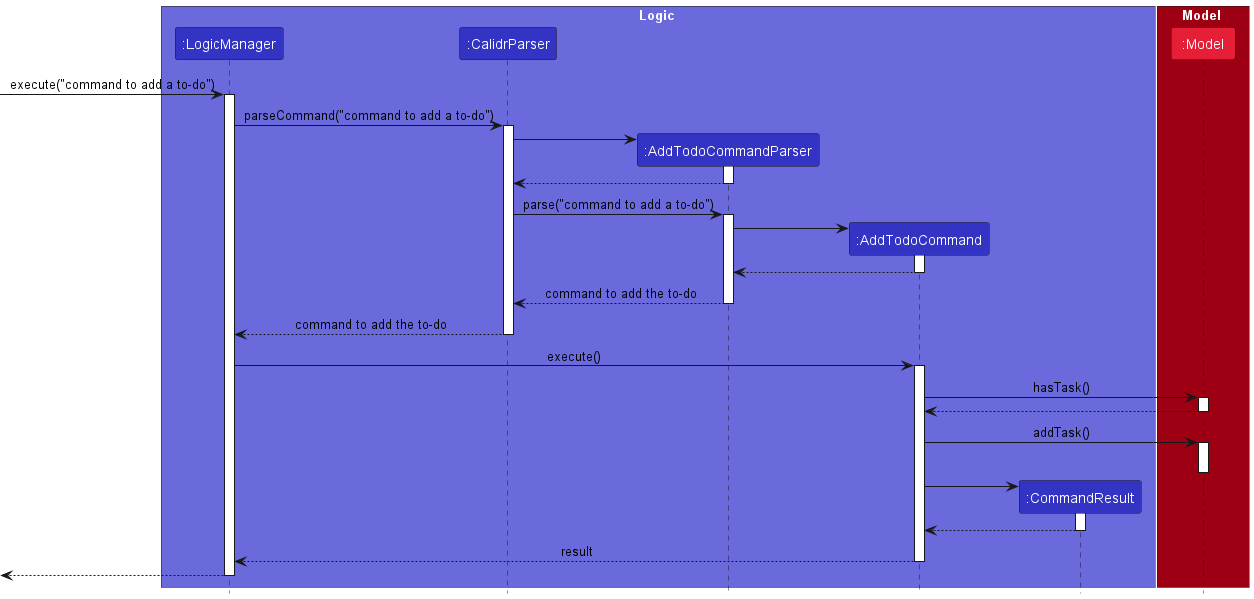

The diagram above was rendered by PlantUML. Its source (embedded in the PNG):
@startuml
'https://plantuml.com/sequence-diagram
!include style.puml

box Logic LOGIC_COLOR_T2
participant ":LogicManager" as LogicManager LOGIC_COLOR
participant ":CalidrParser" as CalidrParser LOGIC_COLOR
participant ":AddTodoCommandParser" as AddTodoCommandParser LOGIC_COLOR
participant ":AddTodoCommand" as AddTodoCommand LOGIC_COLOR
participant ":CommandResult" as CommandResult LOGIC_COLOR
end box

box Model MODEL_COLOR
participant ":Model" as Model MODEL_COLOR_T2
end box

[-> LogicManager : execute("command to add a to-do")
activate LogicManager

LogicManager -> CalidrParser : parseCommand("command to add a to-do")
activate CalidrParser

create AddTodoCommandParser
CalidrParser -> AddTodoCommandParser
activate AddTodoCommandParser
AddTodoCommandParser --> CalidrParser
deactivate AddTodoCommandParser

CalidrParser -> AddTodoCommandParser : parse("command to add a to-do")
activate AddTodoCommandParser

create AddTodoCommand
AddTodoCommandParser -> AddTodoCommand
activate AddTodoCommand
AddTodoCommand --> AddTodoCommandParser
deactivate AddTodoCommand

AddTodoCommandParser --> CalidrParser : command to add the to-do
deactivate AddTodoCommandParser

CalidrParser --> LogicManager : command to add the to-do
deactivate CalidrParser

LogicManager -> AddTodoCommand : execute()
activate AddTodoCommand

AddTodoCommand -> Model : hasTask()
activate Model
Model --> AddTodoCommand
deactivate Model

AddTodoCommand -> Model : addTask()
activate Model
deactivate Model

create CommandResult
AddTodoCommand -> CommandResult
activate CommandResult
CommandResult --> AddTodoCommand
deactivate CommandResult

AddTodoCommand --> LogicManager : result
deactivate AddTodoCommand

[<-- LogicManager
deactivate LogicManager

@enduml